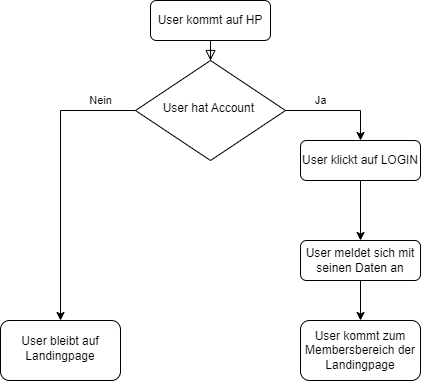

The diagram above was exported from draw.io. Its source (the exported page's mxGraphModel, read from the mxfile embedded in the PNG):
<mxGraphModel dx="1206" dy="581" grid="1" gridSize="10" guides="1" tooltips="1" connect="1" arrows="1" fold="1" page="1" pageScale="1" pageWidth="827" pageHeight="1169" math="0" shadow="0">
  <root>
    <mxCell id="WIyWlLk6GJQsqaUBKTNV-0" />
    <mxCell id="WIyWlLk6GJQsqaUBKTNV-1" parent="WIyWlLk6GJQsqaUBKTNV-0" />
    <mxCell id="WIyWlLk6GJQsqaUBKTNV-2" value="" style="rounded=0;html=1;jettySize=auto;orthogonalLoop=1;fontSize=11;endArrow=block;endFill=0;endSize=8;strokeWidth=1;shadow=0;labelBackgroundColor=none;edgeStyle=orthogonalEdgeStyle;" parent="WIyWlLk6GJQsqaUBKTNV-1" source="WIyWlLk6GJQsqaUBKTNV-3" target="WIyWlLk6GJQsqaUBKTNV-6" edge="1">
      <mxGeometry relative="1" as="geometry" />
    </mxCell>
    <mxCell id="WIyWlLk6GJQsqaUBKTNV-3" value="User kommt auf HP" style="rounded=1;whiteSpace=wrap;html=1;fontSize=12;glass=0;strokeWidth=1;shadow=0;" parent="WIyWlLk6GJQsqaUBKTNV-1" vertex="1">
      <mxGeometry x="160" y="80" width="120" height="40" as="geometry" />
    </mxCell>
    <mxCell id="tcP-4VJMhXZjp32HHKU4-11" value="Nein" style="edgeStyle=orthogonalEdgeStyle;rounded=0;orthogonalLoop=1;jettySize=auto;html=1;" edge="1" parent="WIyWlLk6GJQsqaUBKTNV-1" source="WIyWlLk6GJQsqaUBKTNV-6" target="tcP-4VJMhXZjp32HHKU4-10">
      <mxGeometry x="-0.7544" y="-10" relative="1" as="geometry">
        <Array as="points">
          <mxPoint x="70" y="190" />
        </Array>
        <mxPoint as="offset" />
      </mxGeometry>
    </mxCell>
    <mxCell id="WIyWlLk6GJQsqaUBKTNV-6" value="User hat Account&amp;nbsp;" style="rhombus;whiteSpace=wrap;html=1;shadow=0;fontFamily=Helvetica;fontSize=12;align=center;strokeWidth=1;spacing=6;spacingTop=-4;" parent="WIyWlLk6GJQsqaUBKTNV-1" vertex="1">
      <mxGeometry x="145" y="140" width="150" height="100" as="geometry" />
    </mxCell>
    <mxCell id="tcP-4VJMhXZjp32HHKU4-8" value="" style="edgeStyle=orthogonalEdgeStyle;rounded=0;orthogonalLoop=1;jettySize=auto;html=1;" edge="1" parent="WIyWlLk6GJQsqaUBKTNV-1" source="WIyWlLk6GJQsqaUBKTNV-11" target="tcP-4VJMhXZjp32HHKU4-2">
      <mxGeometry relative="1" as="geometry" />
    </mxCell>
    <mxCell id="WIyWlLk6GJQsqaUBKTNV-11" value="User meldet sich mit seinen Daten an" style="rounded=1;whiteSpace=wrap;html=1;fontSize=12;glass=0;strokeWidth=1;shadow=0;" parent="WIyWlLk6GJQsqaUBKTNV-1" vertex="1">
      <mxGeometry x="310" y="320" width="120" height="40" as="geometry" />
    </mxCell>
    <mxCell id="tcP-4VJMhXZjp32HHKU4-9" value="" style="edgeStyle=orthogonalEdgeStyle;rounded=0;orthogonalLoop=1;jettySize=auto;html=1;" edge="1" parent="WIyWlLk6GJQsqaUBKTNV-1" source="WIyWlLk6GJQsqaUBKTNV-12" target="WIyWlLk6GJQsqaUBKTNV-11">
      <mxGeometry relative="1" as="geometry" />
    </mxCell>
    <mxCell id="WIyWlLk6GJQsqaUBKTNV-12" value="User klickt auf LOGIN" style="rounded=1;whiteSpace=wrap;html=1;fontSize=12;glass=0;strokeWidth=1;shadow=0;" parent="WIyWlLk6GJQsqaUBKTNV-1" vertex="1">
      <mxGeometry x="310" y="220" width="120" height="40" as="geometry" />
    </mxCell>
    <mxCell id="tcP-4VJMhXZjp32HHKU4-1" value="Ja" style="edgeStyle=orthogonalEdgeStyle;rounded=0;orthogonalLoop=1;jettySize=auto;html=1;entryX=0.5;entryY=0;entryDx=0;entryDy=0;exitX=1;exitY=0.5;exitDx=0;exitDy=0;" edge="1" parent="WIyWlLk6GJQsqaUBKTNV-1" source="WIyWlLk6GJQsqaUBKTNV-6">
      <mxGeometry x="-0.3333" y="10" relative="1" as="geometry">
        <mxPoint x="315" y="180" as="sourcePoint" />
        <mxPoint x="370" y="220" as="targetPoint" />
        <Array as="points">
          <mxPoint x="370" y="190" />
        </Array>
        <mxPoint as="offset" />
      </mxGeometry>
    </mxCell>
    <mxCell id="tcP-4VJMhXZjp32HHKU4-2" value="User kommt zum Membersbereich der Landingpage" style="whiteSpace=wrap;html=1;rounded=1;glass=0;strokeWidth=1;shadow=0;" vertex="1" parent="WIyWlLk6GJQsqaUBKTNV-1">
      <mxGeometry x="310" y="400" width="120" height="60" as="geometry" />
    </mxCell>
    <mxCell id="tcP-4VJMhXZjp32HHKU4-10" value="User bleibt auf Landingpage" style="rounded=1;whiteSpace=wrap;html=1;shadow=0;strokeWidth=1;spacing=6;spacingTop=-4;" vertex="1" parent="WIyWlLk6GJQsqaUBKTNV-1">
      <mxGeometry x="10" y="400" width="120" height="60" as="geometry" />
    </mxCell>
  </root>
</mxGraphModel>